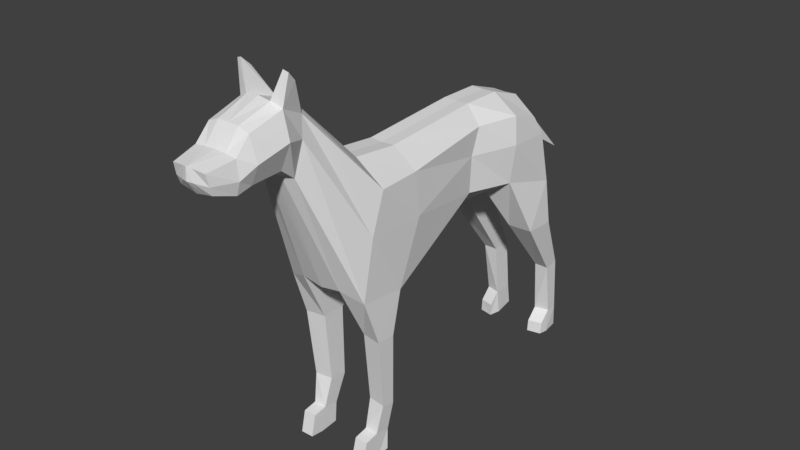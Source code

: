 # Source: uPDog.blend  (saved by Blender 2.79.0; exported with 4.5.12 LTS)
import bpy
from mathutils import Matrix  # noqa: F401  (used for matrix-valued properties, if any)

bpy.ops.wm.read_factory_settings(use_empty=True)
scene = bpy.context.scene
scene.name = 'Scene'

# ---- collections
col_collection_1 = bpy.data.collections.new('Collection 1'); scene.collection.children.link(col_collection_1)

# ---- world
world_world = bpy.data.worlds.new('World'); scene.world = world_world
world_world.color = (0.05088, 0.05088, 0.05088)
world_world.use_sun_shadow = False
world_world.sun_shadow_jitter_overblur = 0.0
world_world.cycles.sampling_method = 'MANUAL'

# ---- meshes
me_cube_001 = bpy.data.meshes.new('Cube.001')
me_cube_001.from_pydata([(0.2337, -1.467, 1.753), (0.2337, 3.017, -0.02681), (0.3741, -2.055, -0.2168), (0.2337, 2.67, 1.554), (0.746, -1.91, -0.3772), (0.7599, -1.467, 1.383), (0.7883, 2.967, -0.03746), (0.6511, 2.67, 1.22), (0.2337, 1.055, 0.05159), (0.2337, -0.9596, -0.606), (0.2337, 1.271, 1.788), (0.2337, -0.6071, 1.663), (0.7534, -1.074, -0.4795), (0.4787, 1.055, 0.3192), (0.4787, 1.271, 1.446), (0.6701, -0.6071, 1.346), (0.1811, -2.602, 2.916), (0.14, -2.912, 1.925), (0.3375, -2.842, 1.921), (0.3189, -2.634, 2.808), (0.227, -3.114, 3.106), (0.1759, -3.124, 2.067), (0.3758, -3.123, 2.143), (0.4043, -3.062, 3.022), (0.1978, -3.664, 2.921), (0.1564, -3.674, 2.027), (0.3854, -3.672, 2.128), (0.3831, -3.663, 2.853), (0.1933, -3.917, 2.615), (0.1331, -3.923, 2.013), (0.3702, -3.922, 2.063), (0.3879, -3.916, 2.592), (0.091, -4.396, 2.538), (0.1269, -4.284, 2.144), (0.3034, -4.283, 2.173), (0.307, -4.372, 2.513), (0.2337, 3.101, 0.9133), (0.7349, 2.803, 0.9027), (0.7668, -1.719, 0.6827), (0.4787, 1.091, 0.9691), (0.7492, -0.6071, 0.6223), (0.4265, -2.747, 2.496), (0.5714, -3.117, 2.604), (0.5235, -3.667, 2.453), (0.4309, -3.919, 2.28), (0.091, -4.412, 2.34), (0.3221, -4.328, 2.315), (0.6757, 1.958, 0.2353), (0.2337, 1.879, -0.02136), (0.2337, 2.03, 1.779), (0.6906, 2.03, 1.453), (0.7616, 1.97, 0.9598), (0.4563, -1.331, -3.051), (0.4563, -1.603, -2.993), (0.7042, 3.467, -3.013), (0.7042, 3.686, -3.039), (0.6929, -1.603, -2.996), (0.445, 3.769, -3.035), (0.6929, -1.331, -3.054), (0.445, 3.4, -3.009), (0.4224, -1.571, -1.2), (0.4286, -1.455, -2.477), (0.7428, -1.496, -2.481), (0.7772, -1.624, -1.205), (0.7772, -1.28, -1.22), (0.7428, -1.248, -2.54), (0.4286, -1.132, -2.535), (0.4224, -1.148, -1.215), (0.4509, -1.365, -3.418), (0.4509, -1.697, -3.443), (0.6876, -1.569, -3.467), (0.7168, -1.365, -3.421), (0.4575, -1.855, -3.035), (0.6941, -1.855, -3.038), (0.4521, -1.949, -3.414), (0.6888, -1.949, -3.417), (0.3809, 2.442, -0.8583), (0.4586, 3.298, -1.995), (0.7188, 3.299, -1.998), (0.8247, 2.476, -0.8644), (0.3809, 3.072, -0.8929), (0.4586, 3.666, -1.964), (0.8247, 3.074, -0.8989), (0.7188, 3.584, -1.967), (0.728, 3.41, -3.45), (0.6986, 3.714, -3.442), (0.4589, 3.852, -3.437), (0.3981, 3.409, -3.446), (0.705, 3.259, -3.222), (0.4458, 3.192, -3.219), (0.7002, 3.237, -3.444), (0.4409, 3.178, -3.44), (0.3704, -2.87, 3.415), (0.398, -3.02, 3.558), (0.4481, -2.858, 3.375), (0.4823, -3.001, 3.526), (0.2295, 4.077, 0.1238), (0.2295, 3.42, 0.5291), (-0.2337, -1.467, 1.753), (-0.2337, 3.017, -0.02681), (-0.3741, -2.055, -0.2168), (-0.2337, 2.67, 1.554), (-0.746, -1.91, -0.3772), (-0.7599, -1.467, 1.383), (-0.7883, 2.967, -0.03746), (-0.6511, 2.67, 1.22), (0.0, 3.017, 0.04166), (0.0, 2.67, 1.543), (0.0, -2.054, -0.2803), (0.0, -1.467, 1.743), (-0.2337, 1.055, 0.05159), (-0.2337, -0.9596, -0.606), (-0.2337, 1.271, 1.788), (-0.2337, -0.6071, 1.663), (-0.7534, -1.074, -0.4795), (-0.4787, 1.055, 0.3192), (-0.4787, 1.271, 1.446), (-0.6701, -0.6071, 1.346), (0.0, 1.271, 1.777), (0.0, -0.6071, 1.652), (0.0, 1.055, 0.04093), (0.0, -1.074, -0.6068), (-0.1811, -2.602, 2.916), (-0.14, -2.912, 1.925), (-0.3375, -2.842, 1.921), (-0.3189, -2.634, 2.808), (0.0, -2.914, 1.921), (0.0, -2.581, 2.953), (-0.227, -3.114, 3.106), (-0.1759, -3.124, 2.067), (-0.3758, -3.123, 2.143), (-0.4043, -3.062, 3.022), (0.0, -3.123, 2.062), (0.0, -3.112, 3.136), (-0.1978, -3.664, 2.921), (-0.1564, -3.674, 2.027), (-0.3854, -3.672, 2.128), (-0.3831, -3.663, 2.853), (0.0, -3.672, 1.983), (0.0, -3.663, 2.923), (-0.1933, -3.917, 2.615), (-0.1331, -3.923, 2.013), (-0.3702, -3.922, 2.063), (-0.3879, -3.916, 2.592), (0.0, -3.922, 2.018), (0.0, -3.916, 2.626), (-0.091, -4.396, 2.538), (-0.1269, -4.284, 2.144), (-0.3034, -4.283, 2.173), (-0.307, -4.372, 2.513), (0.0, -4.283, 2.117), (0.0, -4.426, 2.546), (-0.2337, 3.101, 0.9133), (-0.7349, 2.803, 0.9027), (-0.7668, -1.719, 0.6827), (0.0, 3.101, 0.9027), (-0.4787, 1.091, 0.9691), (-0.7492, -0.6071, 0.6223), (-0.4265, -2.747, 2.496), (-0.5714, -3.117, 2.604), (-0.5235, -3.667, 2.453), (-0.4309, -3.919, 2.28), (-0.091, -4.412, 2.34), (-0.3221, -4.328, 2.315), (0.0, -4.435, 2.343), (-0.6757, 1.958, 0.2353), (-0.2337, 1.879, -0.02136), (-0.2337, 2.03, 1.779), (-0.6906, 2.03, 1.453), (0.0, 2.03, 1.768), (0.0, 1.958, 0.2353), (-0.7616, 1.97, 0.9598), (-0.4563, -1.331, -3.051), (-0.4563, -1.603, -2.993), (-0.7042, 3.467, -3.013), (-0.7042, 3.686, -3.039), (-0.6929, -1.603, -2.996), (-0.445, 3.769, -3.035), (-0.6929, -1.331, -3.054), (-0.445, 3.4, -3.009), (-0.4224, -1.571, -1.2), (-0.4286, -1.455, -2.477), (-0.7428, -1.496, -2.481), (-0.7772, -1.624, -1.205), (-0.7772, -1.28, -1.22), (-0.7428, -1.248, -2.54), (-0.4286, -1.132, -2.535), (-0.4224, -1.148, -1.215), (-0.4509, -1.365, -3.418), (-0.4509, -1.697, -3.443), (-0.6876, -1.569, -3.467), (-0.7168, -1.365, -3.421), (-0.4575, -1.855, -3.035), (-0.6941, -1.855, -3.038), (-0.4521, -1.949, -3.414), (-0.6888, -1.949, -3.417), (-0.3809, 2.442, -0.8583), (-0.4586, 3.298, -1.995), (-0.7188, 3.299, -1.998), (-0.8247, 2.476, -0.8644), (-0.3809, 3.072, -0.8929), (-0.4586, 3.666, -1.964), (-0.8247, 3.074, -0.8989), (-0.7188, 3.584, -1.967), (-0.728, 3.41, -3.45), (-0.6986, 3.714, -3.442), (-0.4589, 3.852, -3.437), (-0.3981, 3.409, -3.446), (-0.705, 3.259, -3.222), (-0.4458, 3.192, -3.219), (-0.7002, 3.237, -3.444), (-0.4409, 3.178, -3.44), (-0.3704, -2.87, 3.415), (-0.398, -3.02, 3.558), (-0.4481, -2.858, 3.375), (-0.4823, -3.001, 3.526), (0.0, 4.073, 0.1335), (-0.2295, 4.077, 0.1238), (-0.2295, 3.42, 0.5291), (0.0, 3.415, 0.5388)], [], [(50, 49, 10, 14), (36, 3, 7, 37), (40, 15, 5, 38), (107, 3, 96, 216), (62, 61, 53, 56), (121, 9, 2, 108), (11, 119, 109, 0), (15, 11, 0, 5), (0, 109, 127, 16), (2, 4, 18, 17), (14, 10, 11, 15), (49, 169, 118, 10), (10, 118, 119, 11), (170, 48, 8, 120), (120, 8, 9, 121), (48, 47, 13, 8), (8, 13, 12, 9), (51, 50, 14, 39), (39, 14, 15, 40), (126, 17, 21, 132), (19, 16, 92, 94), (5, 0, 16, 19), (108, 2, 17, 126), (38, 5, 19, 41), (132, 21, 25, 138), (23, 20, 24, 27), (41, 19, 23, 42), (16, 127, 133, 20), (17, 18, 22, 21), (138, 25, 29, 144), (27, 24, 28, 31), (42, 23, 27, 43), (20, 133, 139, 24), (21, 22, 26, 25), (144, 29, 33, 150), (31, 28, 32, 35), (43, 27, 31, 44), (24, 139, 145, 28), (25, 26, 30, 29), (45, 32, 151, 164), (46, 35, 32, 45), (44, 31, 35, 46), (28, 145, 151, 32), (29, 30, 34, 33), (30, 44, 46, 34), (34, 46, 45, 33), (33, 45, 164, 150), (26, 43, 44, 30), (22, 42, 43, 26), (18, 41, 42, 22), (4, 38, 41, 18), (13, 39, 40, 12), (47, 51, 39, 13), (106, 155, 36, 1), (12, 40, 38, 4), (1, 36, 37, 6), (6, 37, 51, 47), (37, 7, 50, 51), (78, 77, 59, 54), (106, 1, 48, 170), (3, 107, 169, 49), (7, 3, 49, 50), (52, 58, 71, 68), (54, 59, 89, 88), (66, 65, 58, 52), (77, 81, 57, 59), (65, 62, 56, 58), (81, 83, 55, 57), (83, 78, 54, 55), (61, 66, 52, 53), (2, 9, 67, 60), (60, 67, 66, 61), (12, 4, 63, 64), (64, 63, 62, 65), (9, 12, 64, 67), (67, 64, 65, 66), (4, 2, 60, 63), (63, 60, 61, 62), (68, 71, 70, 69), (58, 56, 70, 71), (70, 56, 73, 75), (53, 52, 68, 69), (73, 72, 74, 75), (53, 69, 74, 72), (56, 53, 72, 73), (69, 70, 75, 74), (6, 47, 79, 82), (82, 79, 78, 83), (1, 6, 82, 80), (80, 82, 83, 81), (48, 1, 80, 76), (76, 80, 81, 77), (47, 48, 76, 79), (79, 76, 77, 78), (86, 85, 84, 87), (57, 55, 85, 86), (55, 54, 84, 85), (59, 57, 86, 87), (88, 89, 91, 90), (84, 54, 88, 90), (87, 84, 90, 91), (59, 87, 91, 89), (94, 92, 93, 95), (20, 23, 95, 93), (16, 20, 93, 92), (23, 19, 94, 95), (219, 216, 96, 97), (3, 36, 97, 96), (36, 155, 219, 97), (168, 116, 112, 167), (152, 153, 105, 101), (157, 154, 103, 117), (107, 216, 217, 101), (182, 176, 173, 181), (121, 108, 100, 111), (113, 98, 109, 119), (117, 103, 98, 113), (98, 122, 127, 109), (100, 123, 124, 102), (116, 117, 113, 112), (167, 112, 118, 169), (112, 113, 119, 118), (170, 120, 110, 166), (120, 121, 111, 110), (166, 110, 115, 165), (110, 111, 114, 115), (171, 156, 116, 168), (156, 157, 117, 116), (126, 132, 129, 123), (125, 214, 212, 122), (103, 125, 122, 98), (108, 126, 123, 100), (154, 158, 125, 103), (132, 138, 135, 129), (131, 137, 134, 128), (158, 159, 131, 125), (122, 128, 133, 127), (123, 129, 130, 124), (138, 144, 141, 135), (137, 143, 140, 134), (159, 160, 137, 131), (128, 134, 139, 133), (129, 135, 136, 130), (144, 150, 147, 141), (143, 149, 146, 140), (160, 161, 143, 137), (134, 140, 145, 139), (135, 141, 142, 136), (162, 164, 151, 146), (163, 162, 146, 149), (161, 163, 149, 143), (140, 146, 151, 145), (141, 147, 148, 142), (142, 148, 163, 161), (148, 147, 162, 163), (147, 150, 164, 162), (136, 142, 161, 160), (130, 136, 160, 159), (124, 130, 159, 158), (102, 124, 158, 154), (115, 114, 157, 156), (165, 115, 156, 171), (106, 99, 152, 155), (114, 102, 154, 157), (99, 104, 153, 152), (104, 165, 171, 153), (153, 171, 168, 105), (198, 174, 179, 197), (106, 170, 166, 99), (101, 167, 169, 107), (105, 168, 167, 101), (172, 188, 191, 178), (174, 208, 209, 179), (186, 172, 178, 185), (197, 179, 177, 201), (185, 178, 176, 182), (201, 177, 175, 203), (203, 175, 174, 198), (181, 173, 172, 186), (100, 180, 187, 111), (180, 181, 186, 187), (114, 184, 183, 102), (184, 185, 182, 183), (111, 187, 184, 114), (187, 186, 185, 184), (102, 183, 180, 100), (183, 182, 181, 180), (188, 189, 190, 191), (178, 191, 190, 176), (190, 195, 193, 176), (173, 189, 188, 172), (193, 195, 194, 192), (173, 192, 194, 189), (176, 193, 192, 173), (189, 194, 195, 190), (104, 202, 199, 165), (202, 203, 198, 199), (99, 200, 202, 104), (200, 201, 203, 202), (166, 196, 200, 99), (196, 197, 201, 200), (165, 199, 196, 166), (199, 198, 197, 196), (206, 207, 204, 205), (177, 206, 205, 175), (175, 205, 204, 174), (179, 207, 206, 177), (208, 210, 211, 209), (204, 210, 208, 174), (207, 211, 210, 204), (179, 209, 211, 207), (214, 215, 213, 212), (128, 213, 215, 131), (122, 212, 213, 128), (131, 215, 214, 125), (219, 218, 217, 216), (101, 217, 218, 152), (152, 218, 219, 155)])
me_cube_001.use_remesh_preserve_volume = False
me_cube_001.use_remesh_preserve_attributes = False
me_cube_001.use_mirror_vertex_groups = False
me_cube_001.update()
arm_armature = bpy.data.armatures.new('Armature')  # bones are not reproduced

# ---- objects
ob_armature = bpy.data.objects.new('Armature', arm_armature)
ob_cube = bpy.data.objects.new('Cube', me_cube_001)

# ---- transforms, parenting, visibility, modifiers, constraints
ob_armature.location = (1.892e-16, 1.939, 0.8521)
ob_armature.rotation_euler = (1.571, -0.0, 0.0)
ob_armature.show_in_front = True
ob_armature.lineart.crease_threshold = 0.0
ob_cube.parent = ob_armature
ob_cube.matrix_parent_inverse = Matrix(((1.0, 0.0, 0.0, -1.892e-16), (0.0, -2.98e-08, 1.0, -0.8521), (0.0, -1.0, -4.371e-08, 1.939), (0.0, 0.0, 0.0, 1.0)))
ob_cube.location = (0.0, 0.0, 0.0)
ob_cube.lineart.crease_threshold = 0.0
_vg = ob_cube.vertex_groups.new(name='Body')
for _i, _w in zip([0, 1, 3, 5, 6, 7, 8, 9, 10, 11, 12, 13, 14, 15, 36, 37, 38, 39, 40, 47, 48, 49, 50, 51, 76, 79, 96, 97, 98, 99, 101, 103, 104, 105, 106, 107, 109, 110, 111, 112, 113, 114, 115, 116, 117, 118, 119, 120, 152, 153, 154, 155, 156, 157, 165, 166, 167, 168, 169, 170, 171, 196, 216, 217, 218, 219], [0.0, 0.0, 1.0, 0.0, 0.0, 1.0, 1.0, 0.02971, 0.986, 1.0, 0.005331, 1.0, 0.9848, 1.0, 1.0, 1.0, 0.06823, 1.0, 1.0, 0.0, 0.0, 1.0, 1.0, 0.979, 0.0, 0.0, 1.0, 1.0, 0.06671, 0.0, 0.9973, 0.1027, 0.0, 1.0, 0.0, 1.0, 0.0, 1.0, 0.02971, 0.986, 1.0, 0.005331, 1.0, 1.0, 1.0, 0.9862, 1.0, 1.0, 1.0, 1.0, 0.06823, 1.0, 1.0, 1.0, 0.0, 0.0, 1.0, 1.0, 1.0, 0.0, 1.0, 0.02599, 1.0, 1.0, 1.0, 0.9201]): _vg.add([_i], _w, 'REPLACE')
_vg = ob_cube.vertex_groups.new(name='Neack')
for _i, _w in zip([0, 2, 4, 5, 11, 15, 16, 17, 18, 19, 20, 21, 22, 23, 24, 25, 26, 27, 38, 40, 41, 42, 43, 92, 93, 94, 95, 98, 100, 102, 103, 108, 109, 113, 117, 119, 122, 123, 124, 125, 126, 127, 128, 129, 130, 131, 132, 133, 134, 135, 136, 137, 138, 139, 154, 157, 158, 159, 160, 212, 213, 214, 215], [1.0, 0.08052, 0.09416, 1.0, 0.1089, 0.1002, 1.0, 1.0, 1.0, 1.0, 0.1634, 0.2595, 0.2544, 0.1825, 0.01547, 0.03067, 0.03422, 0.02555, 1.0, 0.05816, 1.0, 0.2214, 0.02927, 0.2424, 0.1701, 0.2336, 0.1975, 1.0, 0.08052, 0.09416, 1.0, 0.05965, 1.0, 0.1378, 0.1002, 0.1058, 1.0, 1.0, 1.0, 1.0, 1.0, 1.0, 0.1634, 0.2595, 0.2798, 0.1825, 0.2492, 0.1491, 0.01547, 0.03067, 0.03422, 0.02555, 0.02958, 0.007423, 1.0, 0.05816, 1.0, 0.3358, 0.02927, 0.2424, 0.1701, 0.2336, 0.1975]): _vg.add([_i], _w, 'REPLACE')
_vg = ob_cube.vertex_groups.new(name='Head')
for _i, _w in zip([0, 16, 17, 18, 19, 20, 21, 22, 23, 24, 25, 26, 27, 28, 29, 30, 31, 32, 33, 34, 35, 41, 42, 43, 44, 45, 46, 92, 93, 94, 95, 98, 122, 123, 124, 125, 126, 127, 128, 129, 130, 131, 132, 133, 134, 135, 136, 137, 138, 139, 140, 141, 142, 143, 144, 145, 146, 147, 148, 149, 150, 151, 158, 159, 160, 161, 162, 163, 164, 212, 213, 214, 215], [0.008023, 0.3945, 0.4178, 0.464, 0.2472, 1.0, 1.0, 1.0, 1.0, 0.9678, 1.0, 1.0, 0.9629, 0.9947, 0.9849, 0.9845, 0.989, 0.9993, 0.9964, 0.9953, 0.9979, 0.332, 1.0, 0.9605, 0.9857, 0.9988, 0.9969, 1.0, 0.9547, 1.0, 1.0, 0.008023, 0.351, 0.3911, 0.4099, 0.276, 0.4338, 0.2221, 1.0, 1.0, 1.0, 1.0, 1.0, 1.0, 0.9678, 1.0, 0.9564, 0.9629, 0.9911, 0.9717, 0.9947, 0.9848, 0.9838, 0.989, 0.9852, 0.9977, 0.9993, 0.9964, 0.9953, 0.9979, 0.9964, 0.9996, 0.2863, 1.0, 0.9605, 0.9857, 0.9988, 0.9969, 0.999, 1.0, 1.0, 1.0, 1.0]): _vg.add([_i], _w, 'REPLACE')
_vg = ob_cube.vertex_groups.new(name='FUleg.L')
for _i, _w in zip([2, 4, 5, 9, 12, 18, 38, 40, 60, 63, 64, 67, 100, 102, 108, 111, 121], [0.7391, 0.8505, 0.05111, 0.7389, 0.9465, 0.03886, 0.2112, 0.1028, 0.9791, 0.9842, 0.9936, 0.9772, 0.1712, 0.05018, 0.4665, 0.2109, 0.4855]): _vg.add([_i], _w, 'REPLACE')
_vg = ob_cube.vertex_groups.new(name='DFleg.L')
for _i, _w in zip([52, 53, 56, 58, 61, 62, 65, 66, 68, 69, 70, 71, 72, 73, 74, 75], [0.9994, 0.9995, 0.9998, 0.9998, 0.9859, 0.9928, 0.9944, 0.9874, 0.9999, 0.9999, 1.0, 1.0, 0.9998, 0.9999, 1.0, 1.0]): _vg.add([_i], _w, 'REPLACE')
_vg = ob_cube.vertex_groups.new(name='UBleg.L')
for _i, _w in zip([1, 3, 6, 7, 8, 13, 36, 37, 39, 47, 48, 50, 51, 76, 77, 78, 79, 80, 81, 82, 83, 96, 97, 99, 101, 104, 105, 106, 107, 110, 115, 120, 152, 153, 155, 166, 170, 216, 217, 218, 219], [0.0, 0.04102, 0.0, 0.0, 0.0, 0.0, 0.05335, 0.1235, 0.0, 0.0, 0.0, 0.04083, 0.0, 0.9584, 0.9929, 0.9929, 0.9849, 0.9967, 0.9913, 0.9972, 0.9927, 0.0, 0.0, 0.0, 0.01773, 0.0, 0.002747, 0.0, 0.02532, 0.0, 0.0, 0.0, 0.0, 0.0, 0.0, 0.0, 0.0, 0.0, 0.0, 0.1253, 0.1363]): _vg.add([_i], _w, 'REPLACE')
_vg = ob_cube.vertex_groups.new(name='DUleg.L')
for _i, _w in zip([54, 55, 57, 59, 84, 85, 86, 87, 88, 89, 90, 91], [0.9881, 0.992, 0.9885, 0.9834, 0.9986, 0.9986, 0.998, 0.9979, 0.9961, 0.994, 0.9982, 0.9983]): _vg.add([_i], _w, 'REPLACE')
_vg = ob_cube.vertex_groups.new(name='FUleg.R')
for _i, _w in zip([2, 4, 9, 100, 102, 103, 108, 111, 114, 121, 124, 154, 157, 180, 183, 184, 187], [0.1712, 0.05018, 0.2109, 0.7391, 0.8505, 0.05111, 0.4665, 0.7389, 0.9465, 0.4855, 0.03886, 0.2112, 0.1028, 0.9791, 0.9842, 0.9936, 0.9772]): _vg.add([_i], _w, 'REPLACE')
_vg = ob_cube.vertex_groups.new(name='DFleg.R')
for _i, _w in zip([172, 173, 176, 178, 181, 182, 185, 186, 188, 189, 190, 191, 192, 193, 194, 195], [0.9994, 0.9995, 0.9998, 0.9998, 0.9859, 0.9928, 0.9944, 0.9874, 0.9999, 0.9999, 1.0, 1.0, 0.9998, 0.9999, 1.0, 1.0]): _vg.add([_i], _w, 'REPLACE')
_vg = ob_cube.vertex_groups.new(name='UBleg.R')
for _i, _w in zip([1, 3, 6, 7, 36, 37, 48, 96, 97, 99, 101, 104, 105, 106, 107, 110, 115, 152, 153, 155, 165, 166, 168, 170, 171, 196, 197, 198, 199, 200, 201, 202, 203, 216, 217, 218, 219], [0.0, 0.02057, 0.0009189, 0.002747, 0.0, 0.01096, 0.0, 0.0, 0.0, 0.0, 0.05865, 0.02135, 0.01765, 0.0, 0.03567, 0.006359, 0.02225, 0.0, 0.05445, 0.0, 0.0, 0.0, 0.04083, 0.0, 0.1159, 0.9584, 0.9929, 0.9929, 0.9849, 0.9967, 0.9913, 0.9972, 0.9927, 0.0, 0.0, 0.1417, 0.1363]): _vg.add([_i], _w, 'REPLACE')
_vg = ob_cube.vertex_groups.new(name='DUleg.R')
for _i, _w in zip([174, 175, 177, 179, 204, 205, 206, 207, 208, 209, 210, 211], [0.9881, 0.992, 0.9885, 0.9834, 0.9986, 0.9986, 0.998, 0.9979, 0.9961, 0.994, 0.9982, 0.9983]): _vg.add([_i], _w, 'REPLACE')
_m = ob_cube.modifiers.new('Armature', 'ARMATURE')
_m.object = ob_armature
_m.use_deform_preserve_volume = True

# ---- collection membership
col_collection_1.objects.link(ob_armature)
col_collection_1.objects.link(ob_cube)

# ---- scene / render settings (as saved in the file)
scene.frame_start = 1; scene.frame_end = 250; scene.frame_set(1)
scene.render.engine = 'BLENDER_EEVEE_NEXT'
scene.render.resolution_percentage = 50
scene.render.dither_intensity = 0.0
scene.cycles.use_denoising = False
scene.cycles.samples = 128
scene.cycles.sampling_pattern = 'TABULATED_SOBOL'
scene.cycles.use_adaptive_sampling = False
scene.cycles.use_light_tree = False
scene.cycles.blur_glossy = 0.0
scene.cycles.sample_clamp_indirect = 0.0
scene.view_settings.view_transform = 'Standard'
bpy.context.view_layer.update()

# ---- added for rendering (the .blend has no active camera and no usable light): camera, sun
cam_auto = bpy.data.cameras.new('AutoCamera')
cam_auto.lens = 50.0
cam_auto.sensor_width = 36.0
cam_auto.clip_end = 1000.0
ob_auto_camera = bpy.data.objects.new('AutoCamera', cam_auto)
scene.collection.objects.link(ob_auto_camera)
ob_auto_camera.location = (10.3247, -12.5686, 8.30516)
ob_auto_camera.rotation_euler = (1.09748, -7.21219e-08, 0.694738)
scene.camera = ob_auto_camera
light_auto_sun = bpy.data.lights.new('AutoSun', 'SUN')
light_auto_sun.energy = 3.0
light_auto_sun.angle = 0.0523599
ob_auto_sun = bpy.data.objects.new('AutoSun', light_auto_sun)
scene.collection.objects.link(ob_auto_sun)
ob_auto_sun.rotation_euler = (0.872665, 0.174533, 0.523599)
bpy.context.view_layer.update()
